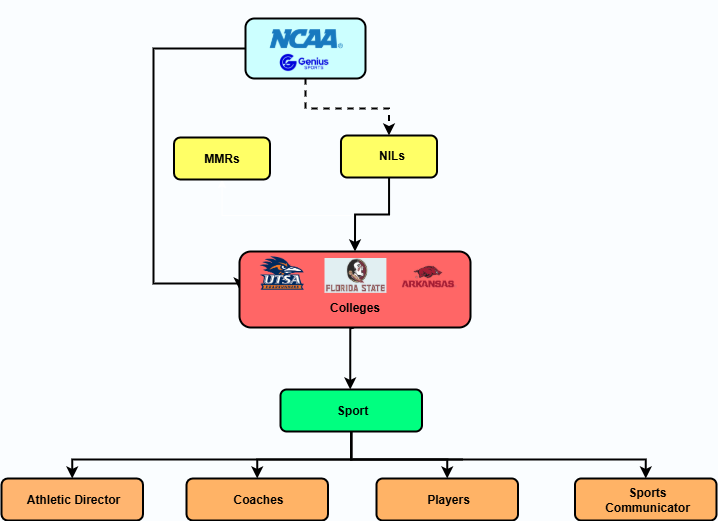

The diagram above was exported from draw.io. Its source (the exported page's mxGraphModel, read from the mxfile embedded in the PNG):
<mxGraphModel dx="1985" dy="1793" grid="0" gridSize="10" guides="1" tooltips="1" connect="1" arrows="1" fold="1" page="1" pageScale="1" pageWidth="827" pageHeight="1169" background="light-dark(#ffffff, #fafdff)" math="0" shadow="0">
  <root>
    <mxCell id="0" />
    <mxCell id="1" parent="0" />
    <mxCell id="b0j8rdVYxM6yKhVqNx6T-19" value="" style="edgeStyle=orthogonalEdgeStyle;rounded=0;orthogonalLoop=1;jettySize=auto;html=1;" parent="1" source="b0j8rdVYxM6yKhVqNx6T-1" target="b0j8rdVYxM6yKhVqNx6T-7" edge="1">
      <mxGeometry relative="1" as="geometry" />
    </mxCell>
    <mxCell id="b0j8rdVYxM6yKhVqNx6T-20" style="edgeStyle=orthogonalEdgeStyle;rounded=0;orthogonalLoop=1;jettySize=auto;html=1;strokeColor=light-dark(#000000,#000000);entryX=0.5;entryY=0;entryDx=0;entryDy=0;elbow=vertical;strokeWidth=2;dashed=1;" parent="1" source="b0j8rdVYxM6yKhVqNx6T-1" target="b0j8rdVYxM6yKhVqNx6T-7" edge="1">
      <mxGeometry relative="1" as="geometry">
        <mxPoint x="-367.6666666666665" y="-887.8333638509114" as="targetPoint" />
        <Array as="points">
          <mxPoint x="-456" y="-907" />
          <mxPoint x="-373" y="-907" />
        </Array>
      </mxGeometry>
    </mxCell>
    <mxCell id="b0j8rdVYxM6yKhVqNx6T-31" style="edgeStyle=orthogonalEdgeStyle;rounded=0;orthogonalLoop=1;jettySize=auto;html=1;entryX=0;entryY=0.5;entryDx=0;entryDy=0;exitX=0;exitY=0.5;exitDx=0;exitDy=0;strokeWidth=2;strokeColor=light-dark(#000000,#000000);" parent="1" source="b0j8rdVYxM6yKhVqNx6T-1" target="b0j8rdVYxM6yKhVqNx6T-4" edge="1">
      <mxGeometry relative="1" as="geometry">
        <Array as="points">
          <mxPoint x="-608" y="-967" />
          <mxPoint x="-608" y="-732" />
        </Array>
      </mxGeometry>
    </mxCell>
    <mxCell id="b0j8rdVYxM6yKhVqNx6T-1" value="" style="rounded=1;whiteSpace=wrap;html=1;fillColor=light-dark(transparent,#CCFFFF);strokeColor=light-dark(#000000,#000000);strokeWidth=2;" parent="1" vertex="1">
      <mxGeometry x="-516" y="-997" width="120" height="60" as="geometry" />
    </mxCell>
    <mxCell id="b0j8rdVYxM6yKhVqNx6T-6" value="" style="edgeStyle=orthogonalEdgeStyle;rounded=0;orthogonalLoop=1;jettySize=auto;html=1;" parent="1" source="b0j8rdVYxM6yKhVqNx6T-4" target="b0j8rdVYxM6yKhVqNx6T-5" edge="1">
      <mxGeometry relative="1" as="geometry" />
    </mxCell>
    <mxCell id="J4NtP1vL1J6aJdlxgprq-4" style="edgeStyle=orthogonalEdgeStyle;rounded=0;orthogonalLoop=1;jettySize=auto;html=1;entryX=0.5;entryY=0;entryDx=0;entryDy=0;strokeColor=light-dark(#000000,#000000);strokeWidth=2;" edge="1" parent="1">
      <mxGeometry relative="1" as="geometry">
        <mxPoint x="-407.5" y="-688" as="sourcePoint" />
        <mxPoint x="-411.25" y="-626" as="targetPoint" />
        <Array as="points">
          <mxPoint x="-407" y="-687" />
          <mxPoint x="-411" y="-687" />
        </Array>
      </mxGeometry>
    </mxCell>
    <mxCell id="b0j8rdVYxM6yKhVqNx6T-4" value="" style="rounded=1;whiteSpace=wrap;html=1;fillColor=light-dark(transparent,#FF6666);strokeColor=light-dark(#000000,#000000);strokeWidth=2;" parent="1" vertex="1">
      <mxGeometry x="-522" y="-764" width="231" height="76" as="geometry" />
    </mxCell>
    <mxCell id="b0j8rdVYxM6yKhVqNx6T-5" value="" style="rounded=1;whiteSpace=wrap;html=1;fillColor=light-dark(transparent,#FFFF66);strokeColor=light-dark(#000000,#000000);strokeWidth=2;" parent="1" vertex="1">
      <mxGeometry x="-587.5" y="-878" width="96" height="42" as="geometry" />
    </mxCell>
    <mxCell id="b0j8rdVYxM6yKhVqNx6T-35" style="edgeStyle=orthogonalEdgeStyle;rounded=0;orthogonalLoop=1;jettySize=auto;html=1;entryX=0.5;entryY=0;entryDx=0;entryDy=0;strokeColor=light-dark(#000000,#000000);strokeWidth=2;" parent="1" source="b0j8rdVYxM6yKhVqNx6T-7" target="b0j8rdVYxM6yKhVqNx6T-4" edge="1">
      <mxGeometry relative="1" as="geometry" />
    </mxCell>
    <mxCell id="b0j8rdVYxM6yKhVqNx6T-7" value="" style="rounded=1;whiteSpace=wrap;html=1;fillColor=light-dark(transparent,#FFFF66);strokeColor=light-dark(#000000,#000000);strokeWidth=2;" parent="1" vertex="1">
      <mxGeometry x="-420.5" y="-880" width="96" height="42" as="geometry" />
    </mxCell>
    <mxCell id="b0j8rdVYxM6yKhVqNx6T-9" value="MMRs" style="text;html=1;align=center;verticalAlign=middle;whiteSpace=wrap;rounded=0;fontColor=light-dark(#000000,#000000);fontStyle=1;fontFamily=Helvetica;spacingTop=6;spacing=8;" parent="1" vertex="1">
      <mxGeometry x="-569.5" y="-874" width="60" height="30" as="geometry" />
    </mxCell>
    <mxCell id="b0j8rdVYxM6yKhVqNx6T-10" value="NILs" style="text;html=1;align=center;verticalAlign=middle;whiteSpace=wrap;rounded=0;fontColor=light-dark(#000000,#000000);fontStyle=1;fontFamily=Helvetica;spacingTop=6;spacing=8;" parent="1" vertex="1">
      <mxGeometry x="-399.5" y="-877" width="60" height="30" as="geometry" />
    </mxCell>
    <mxCell id="b0j8rdVYxM6yKhVqNx6T-11" value="&lt;span&gt;Colleges&lt;/span&gt;" style="text;html=1;align=center;verticalAlign=middle;whiteSpace=wrap;rounded=0;fontColor=light-dark(#000000,#000000);fontStyle=1;fontFamily=Helvetica;spacingTop=6;spacing=8;fontSize=12;" parent="1" vertex="1">
      <mxGeometry x="-436.5" y="-727" width="60" height="33" as="geometry" />
    </mxCell>
    <mxCell id="b0j8rdVYxM6yKhVqNx6T-12" value="" style="shape=image;verticalLabelPosition=bottom;labelBackgroundColor=default;verticalAlign=top;aspect=fixed;imageAspect=0;image=https://cdn.freebiesupply.com/logos/large/2x/ncaa-4-logo-png-transparent.png;" parent="1" vertex="1">
      <mxGeometry x="-495" y="-1015" width="78" height="78" as="geometry" />
    </mxCell>
    <mxCell id="b0j8rdVYxM6yKhVqNx6T-13" value="" style="shape=image;verticalLabelPosition=bottom;labelBackgroundColor=default;verticalAlign=top;aspect=fixed;imageAspect=0;image=https://www.athlytesports.com/wp-content/uploads/2025/05/Screenshot-2025-05-20-135216.png;" parent="1" vertex="1">
      <mxGeometry x="-436.5" y="-757" width="61.91" height="34.83" as="geometry" />
    </mxCell>
    <mxCell id="b0j8rdVYxM6yKhVqNx6T-14" value="" style="shape=image;verticalLabelPosition=bottom;labelBackgroundColor=default;verticalAlign=top;aspect=fixed;imageAspect=0;image=https://www.athlytesports.com/wp-content/uploads/2024/05/image-13.png;" parent="1" vertex="1">
      <mxGeometry x="-512.24" y="-760.25" width="65.48" height="36.83" as="geometry" />
    </mxCell>
    <mxCell id="b0j8rdVYxM6yKhVqNx6T-15" value="" style="shape=image;verticalLabelPosition=bottom;labelBackgroundColor=default;verticalAlign=top;aspect=fixed;imageAspect=0;image=https://www.athlytesports.com/wp-content/uploads/2025/05/pngwing.com-2-1.png;" parent="1" vertex="1">
      <mxGeometry x="-363.40999999999997" y="-753.92" width="61.83" height="31.75" as="geometry" />
    </mxCell>
    <mxCell id="b0j8rdVYxM6yKhVqNx6T-52" style="edgeStyle=orthogonalEdgeStyle;rounded=0;orthogonalLoop=1;jettySize=auto;html=1;entryX=0.5;entryY=0;entryDx=0;entryDy=0;strokeWidth=2;strokeColor=light-dark(#000000,#000000);" parent="1" source="b0j8rdVYxM6yKhVqNx6T-41" target="b0j8rdVYxM6yKhVqNx6T-46" edge="1">
      <mxGeometry relative="1" as="geometry">
        <Array as="points">
          <mxPoint x="-299" y="-556" />
          <mxPoint x="-488" y="-556" />
        </Array>
      </mxGeometry>
    </mxCell>
    <mxCell id="b0j8rdVYxM6yKhVqNx6T-54" style="edgeStyle=orthogonalEdgeStyle;rounded=0;orthogonalLoop=1;jettySize=auto;html=1;exitX=0.5;exitY=1;exitDx=0;exitDy=0;entryX=0.5;entryY=0;entryDx=0;entryDy=0;strokeWidth=2;strokeColor=light-dark(#000000,#000000);" parent="1" source="b0j8rdVYxM6yKhVqNx6T-41" target="b0j8rdVYxM6yKhVqNx6T-50" edge="1">
      <mxGeometry relative="1" as="geometry">
        <Array as="points">
          <mxPoint x="-299" y="-556" />
          <mxPoint x="-99" y="-556" />
        </Array>
      </mxGeometry>
    </mxCell>
    <mxCell id="J4NtP1vL1J6aJdlxgprq-7" style="edgeStyle=orthogonalEdgeStyle;rounded=0;orthogonalLoop=1;jettySize=auto;html=1;entryX=0.5;entryY=0;entryDx=0;entryDy=0;strokeColor=light-dark(#000000,#000000);strokeWidth=2;" edge="1" parent="1" source="b0j8rdVYxM6yKhVqNx6T-41" target="J4NtP1vL1J6aJdlxgprq-1">
      <mxGeometry relative="1" as="geometry">
        <Array as="points">
          <mxPoint x="-410" y="-556" />
          <mxPoint x="-689" y="-556" />
        </Array>
      </mxGeometry>
    </mxCell>
    <mxCell id="J4NtP1vL1J6aJdlxgprq-8" style="edgeStyle=orthogonalEdgeStyle;rounded=0;orthogonalLoop=1;jettySize=auto;html=1;entryX=0.5;entryY=0;entryDx=0;entryDy=0;strokeColor=light-dark(#000000,#000000);strokeWidth=2;" edge="1" parent="1" source="b0j8rdVYxM6yKhVqNx6T-41" target="b0j8rdVYxM6yKhVqNx6T-48">
      <mxGeometry relative="1" as="geometry">
        <Array as="points">
          <mxPoint x="-410" y="-556" />
          <mxPoint x="-314" y="-556" />
        </Array>
      </mxGeometry>
    </mxCell>
    <mxCell id="b0j8rdVYxM6yKhVqNx6T-41" value="" style="rounded=1;whiteSpace=wrap;html=1;fillColor=light-dark(transparent,#00FF80);strokeColor=light-dark(#000000,#000000);strokeWidth=2;" parent="1" vertex="1">
      <mxGeometry x="-481" y="-626" width="141.5" height="42" as="geometry" />
    </mxCell>
    <mxCell id="b0j8rdVYxM6yKhVqNx6T-42" value="Sport" style="text;html=1;align=center;verticalAlign=middle;whiteSpace=wrap;rounded=0;fontColor=light-dark(#000000,#000000);fontStyle=1;fontFamily=Helvetica;spacingTop=6;spacing=8;" parent="1" vertex="1">
      <mxGeometry x="-463" y="-622" width="108.5" height="30" as="geometry" />
    </mxCell>
    <mxCell id="b0j8rdVYxM6yKhVqNx6T-46" value="" style="rounded=1;whiteSpace=wrap;html=1;fillColor=light-dark(transparent,#FFB366);strokeColor=light-dark(#000000,#000000);strokeWidth=2;" parent="1" vertex="1">
      <mxGeometry x="-575" y="-537" width="141.5" height="42" as="geometry" />
    </mxCell>
    <mxCell id="b0j8rdVYxM6yKhVqNx6T-47" value="Coaches" style="text;html=1;align=center;verticalAlign=middle;whiteSpace=wrap;rounded=0;fontColor=light-dark(#000000,#000000);fontStyle=1;fontFamily=Helvetica;spacingTop=6;spacing=8;" parent="1" vertex="1">
      <mxGeometry x="-557" y="-533" width="108.5" height="30" as="geometry" />
    </mxCell>
    <mxCell id="b0j8rdVYxM6yKhVqNx6T-48" value="" style="rounded=1;whiteSpace=wrap;html=1;fillColor=light-dark(transparent,#FFB366);strokeColor=light-dark(#000000,#000000);strokeWidth=2;" parent="1" vertex="1">
      <mxGeometry x="-385" y="-537" width="141.5" height="42" as="geometry" />
    </mxCell>
    <mxCell id="b0j8rdVYxM6yKhVqNx6T-49" value="Players" style="text;html=1;align=center;verticalAlign=middle;whiteSpace=wrap;rounded=0;fontColor=light-dark(#000000,#000000);fontStyle=1;fontFamily=Helvetica;spacingTop=6;spacing=8;" parent="1" vertex="1">
      <mxGeometry x="-367" y="-533" width="108.5" height="30" as="geometry" />
    </mxCell>
    <mxCell id="b0j8rdVYxM6yKhVqNx6T-50" value="" style="rounded=1;whiteSpace=wrap;html=1;fillColor=light-dark(transparent,#FFB366);strokeColor=light-dark(#000000,#000000);strokeWidth=2;" parent="1" vertex="1">
      <mxGeometry x="-186.5" y="-537" width="141.5" height="42" as="geometry" />
    </mxCell>
    <mxCell id="b0j8rdVYxM6yKhVqNx6T-51" value="Sports Communicator" style="text;html=1;align=center;verticalAlign=middle;whiteSpace=wrap;rounded=0;fontColor=light-dark(#000000,#000000);fontStyle=1;fontFamily=Helvetica;spacingTop=6;spacing=8;" parent="1" vertex="1">
      <mxGeometry x="-168.5" y="-533" width="108.5" height="30" as="geometry" />
    </mxCell>
    <mxCell id="J4NtP1vL1J6aJdlxgprq-1" value="" style="rounded=1;whiteSpace=wrap;html=1;fillColor=light-dark(transparent,#FFB570);strokeColor=light-dark(#000000,#000000);strokeWidth=2;" vertex="1" parent="1">
      <mxGeometry x="-760" y="-537" width="141.5" height="42" as="geometry" />
    </mxCell>
    <mxCell id="J4NtP1vL1J6aJdlxgprq-2" value="Athletic Director" style="text;html=1;align=center;verticalAlign=middle;whiteSpace=wrap;rounded=0;fontColor=light-dark(#000000,#000000);fontStyle=1;fontFamily=Helvetica;spacingTop=6;spacing=8;" vertex="1" parent="1">
      <mxGeometry x="-742" y="-533" width="108.5" height="30" as="geometry" />
    </mxCell>
    <mxCell id="J4NtP1vL1J6aJdlxgprq-9" value="" style="shape=image;verticalLabelPosition=bottom;labelBackgroundColor=default;verticalAlign=top;aspect=fixed;imageAspect=0;image=https://cdn-ukwest.onetrust.com/logos/acfb2e5c-93d4-48f2-b145-2fbaf222f7a4/019132c5-52b9-76cb-b2af-c286aa276fbf/9d7c893f-5ce2-4b5e-9c23-9f6c13e52651/logo-genius-sports.png;" vertex="1" parent="1">
      <mxGeometry x="-482" y="-962.04" width="50.56" height="19.04" as="geometry" />
    </mxCell>
  </root>
</mxGraphModel>